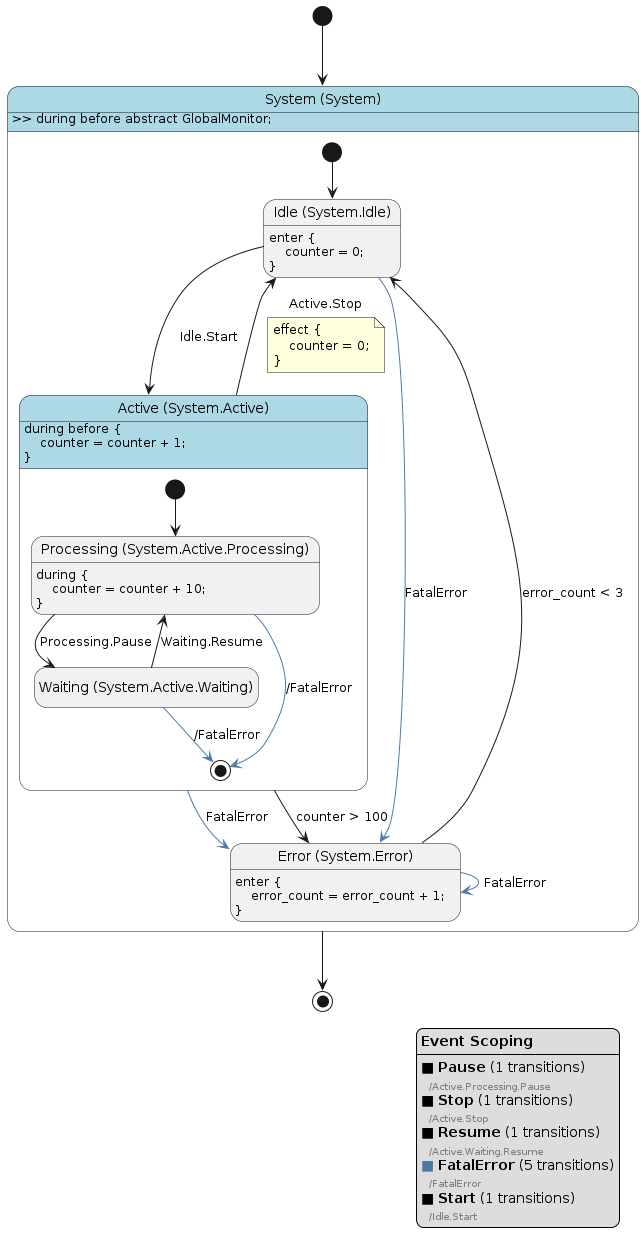

The diagram above was rendered by PlantUML. Its source (embedded in the PNG):
@startuml
hide empty description

skinparam state {
  BackgroundColor<<pseudo>> LightGray
  BackgroundColor<<composite>> LightBlue
  BorderColor<<pseudo>> Gray
  FontStyle<<pseudo>> italic
}

legend top left
|= Variable |= Type |= Initial Value |
| counter | int | 0 |
| error_count | int | 0 |
endlegend

legend right
**Event Scoping**
----
<color:#000000>■</color> **Pause** (1 transitions)
  <size:10><color:gray>/Active.Processing.Pause</color></size>
<color:#000000>■</color> **Stop** (1 transitions)
  <size:10><color:gray>/Active.Stop</color></size>
<color:#000000>■</color> **Resume** (1 transitions)
  <size:10><color:gray>/Active.Waiting.Resume</color></size>
<color:#4E79A7>■</color> **FatalError** (5 transitions)
  <size:10><color:gray>/FatalError</color></size>
<color:#000000>■</color> **Start** (1 transitions)
  <size:10><color:gray>/Idle.Start</color></size>
endlegend

state "System (System)" as system <<composite>> {
    state "Idle (System.Idle)" as system__idle
    system__idle : enter {\n    counter = 0;\n}
    state "Active (System.Active)" as system__active <<composite>> {
        state "Processing (System.Active.Processing)" as system__active__processing
        system__active__processing : during {\n    counter = counter + 10;\n}
        state "Waiting (System.Active.Waiting)" as system__active__waiting
        system__active__processing -[#4E79A7]-> [*] : /FatalError
        system__active__waiting -[#4E79A7]-> [*] : /FatalError
        [*] --> system__active__processing
        system__active__processing --> system__active__waiting : Processing.Pause
        system__active__waiting --> system__active__processing : Waiting.Resume
    }
    system__active : during before {\n    counter = counter + 1;\n}
    state "Error (System.Error)" as system__error
    system__error : enter {\n    error_count = error_count + 1;\n}
    system__idle -[#4E79A7]-> system__error : FatalError
    system__active -[#4E79A7]-> system__error : FatalError
    system__error -[#4E79A7]-> system__error : FatalError
    [*] --> system__idle
    system__idle --> system__active : Idle.Start
    system__active --> system__idle : Active.Stop
    note on link
    effect {
        counter = 0;
    }
    end note
    system__active --> system__error : counter > 100
    system__error --> system__idle : error_count < 3
}
system : >> during before abstract GlobalMonitor;
[*] --> system
system --> [*]
@enduml